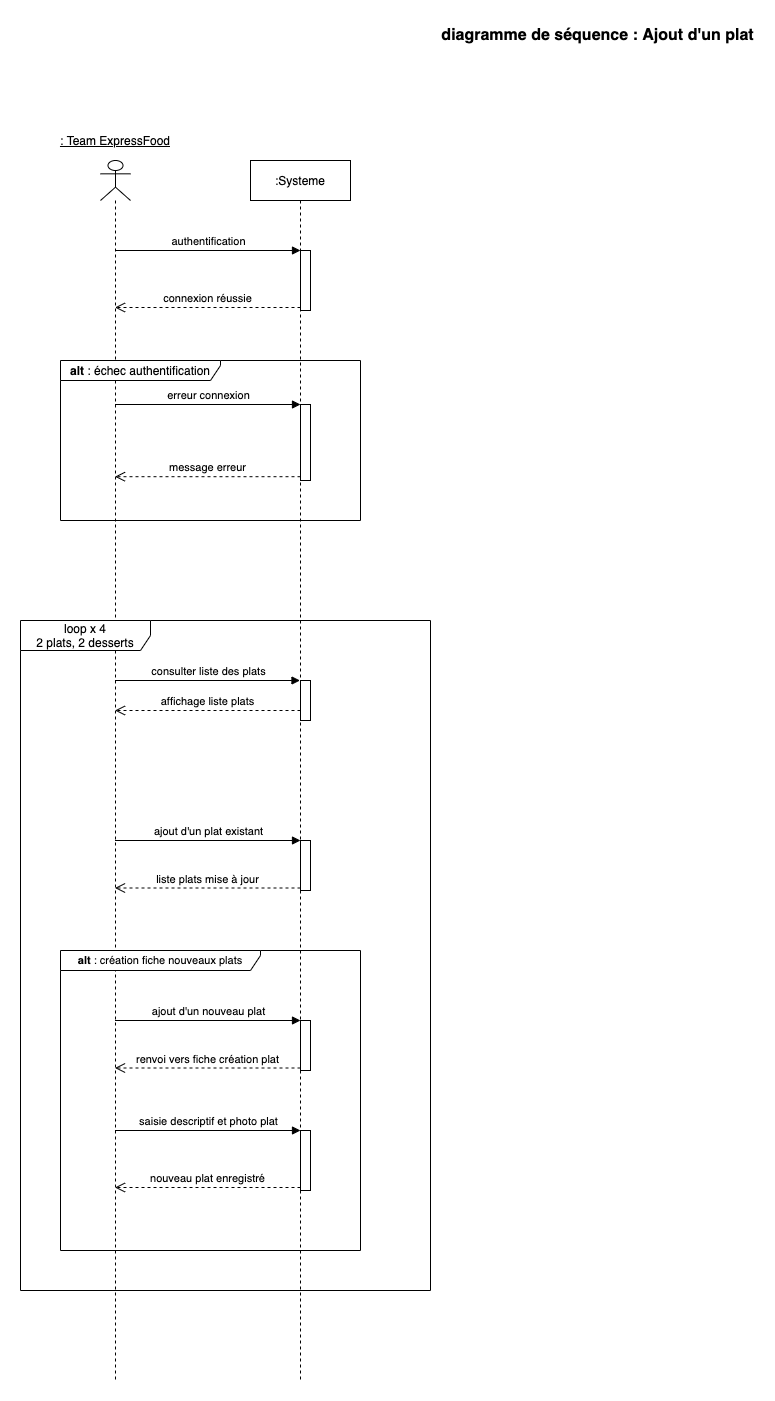

The diagram above was exported from draw.io. Its source (the exported page's mxGraphModel, read from the mxfile embedded in the PNG):
<mxGraphModel dx="2065" dy="658" grid="1" gridSize="10" guides="1" tooltips="1" connect="1" arrows="1" fold="1" page="1" pageScale="1" pageWidth="1169" pageHeight="827" math="0" shadow="0">
  <root>
    <mxCell id="eRXg8il9byxyVJbS-HWL-0" />
    <mxCell id="eRXg8il9byxyVJbS-HWL-1" parent="eRXg8il9byxyVJbS-HWL-0" />
    <mxCell id="CvICqiGACt6g4xvNTNH0-0" value="diagramme de séquence : Ajout d'un plat" style="text;align=center;fontStyle=1;verticalAlign=middle;spacingLeft=3;spacingRight=3;strokeColor=none;rotatable=0;points=[[0,0.5],[1,0.5]];portConstraint=eastwest;fontSize=16;" parent="eRXg8il9byxyVJbS-HWL-1" vertex="1">
      <mxGeometry x="570" y="30" width="55" height="26" as="geometry" />
    </mxCell>
    <mxCell id="D0xKBqqB1UDbucl12JCD-0" value="&lt;u&gt;: Team ExpressFood&lt;/u&gt;" style="text;html=1;strokeColor=none;fillColor=none;align=center;verticalAlign=middle;whiteSpace=wrap;rounded=0;" parent="eRXg8il9byxyVJbS-HWL-1" vertex="1">
      <mxGeometry x="50" y="140" width="130" height="20" as="geometry" />
    </mxCell>
    <mxCell id="52XzyuyeG561DTg0edho-0" value="" style="shape=umlLifeline;participant=umlActor;perimeter=lifelinePerimeter;whiteSpace=wrap;html=1;container=1;collapsible=0;recursiveResize=0;verticalAlign=top;spacingTop=36;outlineConnect=0;" parent="eRXg8il9byxyVJbS-HWL-1" vertex="1">
      <mxGeometry x="100" y="170" width="30" height="1220" as="geometry" />
    </mxCell>
    <mxCell id="tLnETb1oxwCPtR_7TCFw-0" value=":Systeme" style="shape=umlLifeline;perimeter=lifelinePerimeter;whiteSpace=wrap;html=1;container=1;collapsible=0;recursiveResize=0;outlineConnect=0;" parent="eRXg8il9byxyVJbS-HWL-1" vertex="1">
      <mxGeometry x="250" y="170" width="100" height="1220" as="geometry" />
    </mxCell>
    <mxCell id="_6rBhOvL_eJdrH6L1tFW-9" value="consulter liste des plats" style="html=1;verticalAlign=bottom;endArrow=block;" parent="tLnETb1oxwCPtR_7TCFw-0" edge="1">
      <mxGeometry relative="1" as="geometry">
        <mxPoint x="-135.5" y="520" as="sourcePoint" />
        <mxPoint x="49.5" y="520" as="targetPoint" />
      </mxGeometry>
    </mxCell>
    <mxCell id="_6rBhOvL_eJdrH6L1tFW-8" value="" style="html=1;points=[];perimeter=orthogonalPerimeter;" parent="tLnETb1oxwCPtR_7TCFw-0" vertex="1">
      <mxGeometry x="50" y="520" width="10" height="40" as="geometry" />
    </mxCell>
    <mxCell id="_6rBhOvL_eJdrH6L1tFW-0" value="" style="html=1;points=[];perimeter=orthogonalPerimeter;" parent="eRXg8il9byxyVJbS-HWL-1" vertex="1">
      <mxGeometry x="300" y="260" width="10" height="60" as="geometry" />
    </mxCell>
    <mxCell id="_6rBhOvL_eJdrH6L1tFW-1" value="authentification" style="html=1;verticalAlign=bottom;endArrow=block;entryX=0;entryY=0;" parent="eRXg8il9byxyVJbS-HWL-1" source="52XzyuyeG561DTg0edho-0" target="_6rBhOvL_eJdrH6L1tFW-0" edge="1">
      <mxGeometry relative="1" as="geometry">
        <mxPoint x="130" y="260" as="sourcePoint" />
      </mxGeometry>
    </mxCell>
    <mxCell id="_6rBhOvL_eJdrH6L1tFW-2" value="connexion réussie" style="html=1;verticalAlign=bottom;endArrow=open;dashed=1;endSize=8;exitX=0;exitY=0.95;" parent="eRXg8il9byxyVJbS-HWL-1" source="_6rBhOvL_eJdrH6L1tFW-0" target="52XzyuyeG561DTg0edho-0" edge="1">
      <mxGeometry relative="1" as="geometry">
        <mxPoint x="130" y="317" as="targetPoint" />
      </mxGeometry>
    </mxCell>
    <mxCell id="_6rBhOvL_eJdrH6L1tFW-4" value="" style="html=1;points=[];perimeter=orthogonalPerimeter;" parent="eRXg8il9byxyVJbS-HWL-1" vertex="1">
      <mxGeometry x="300" y="414" width="10" height="76" as="geometry" />
    </mxCell>
    <mxCell id="_6rBhOvL_eJdrH6L1tFW-5" value="erreur connexion" style="html=1;verticalAlign=bottom;endArrow=block;entryX=0;entryY=0;" parent="eRXg8il9byxyVJbS-HWL-1" target="_6rBhOvL_eJdrH6L1tFW-4" edge="1">
      <mxGeometry relative="1" as="geometry">
        <mxPoint x="114.5" y="414" as="sourcePoint" />
      </mxGeometry>
    </mxCell>
    <mxCell id="_6rBhOvL_eJdrH6L1tFW-6" value="message erreur" style="html=1;verticalAlign=bottom;endArrow=open;dashed=1;endSize=8;exitX=0;exitY=0.95;" parent="eRXg8il9byxyVJbS-HWL-1" source="_6rBhOvL_eJdrH6L1tFW-4" edge="1">
      <mxGeometry relative="1" as="geometry">
        <mxPoint x="114.5" y="486.20000000000005" as="targetPoint" />
      </mxGeometry>
    </mxCell>
    <mxCell id="_6rBhOvL_eJdrH6L1tFW-7" value="&lt;b&gt;alt&lt;/b&gt; : échec authentification" style="shape=umlFrame;whiteSpace=wrap;html=1;width=160;height=20;" parent="eRXg8il9byxyVJbS-HWL-1" vertex="1">
      <mxGeometry x="60" y="370" width="300" height="160" as="geometry" />
    </mxCell>
    <mxCell id="_6rBhOvL_eJdrH6L1tFW-11" value="affichage liste plats" style="html=1;verticalAlign=bottom;endArrow=open;dashed=1;endSize=8;" parent="eRXg8il9byxyVJbS-HWL-1" target="52XzyuyeG561DTg0edho-0" edge="1">
      <mxGeometry relative="1" as="geometry">
        <mxPoint x="300" y="720" as="sourcePoint" />
        <mxPoint x="220" y="720" as="targetPoint" />
      </mxGeometry>
    </mxCell>
    <mxCell id="_6rBhOvL_eJdrH6L1tFW-12" value="" style="html=1;points=[];perimeter=orthogonalPerimeter;" parent="eRXg8il9byxyVJbS-HWL-1" vertex="1">
      <mxGeometry x="300" y="850" width="10" height="50" as="geometry" />
    </mxCell>
    <mxCell id="_6rBhOvL_eJdrH6L1tFW-13" value="ajout d'un plat existant" style="html=1;verticalAlign=bottom;endArrow=block;entryX=0;entryY=0;" parent="eRXg8il9byxyVJbS-HWL-1" target="_6rBhOvL_eJdrH6L1tFW-12" edge="1">
      <mxGeometry relative="1" as="geometry">
        <mxPoint x="114.5" y="850" as="sourcePoint" />
      </mxGeometry>
    </mxCell>
    <mxCell id="_6rBhOvL_eJdrH6L1tFW-14" value="liste plats mise à jour" style="html=1;verticalAlign=bottom;endArrow=open;dashed=1;endSize=8;exitX=0;exitY=0.95;" parent="eRXg8il9byxyVJbS-HWL-1" source="_6rBhOvL_eJdrH6L1tFW-12" edge="1">
      <mxGeometry relative="1" as="geometry">
        <mxPoint x="114.5" y="897.5" as="targetPoint" />
      </mxGeometry>
    </mxCell>
    <mxCell id="_6rBhOvL_eJdrH6L1tFW-15" value="" style="html=1;points=[];perimeter=orthogonalPerimeter;" parent="eRXg8il9byxyVJbS-HWL-1" vertex="1">
      <mxGeometry x="300" y="1030" width="10" height="50" as="geometry" />
    </mxCell>
    <mxCell id="_6rBhOvL_eJdrH6L1tFW-16" value="ajout d'un nouveau plat" style="html=1;verticalAlign=bottom;endArrow=block;entryX=0;entryY=0;" parent="eRXg8il9byxyVJbS-HWL-1" target="_6rBhOvL_eJdrH6L1tFW-15" edge="1">
      <mxGeometry relative="1" as="geometry">
        <mxPoint x="114.5" y="1030" as="sourcePoint" />
      </mxGeometry>
    </mxCell>
    <mxCell id="_6rBhOvL_eJdrH6L1tFW-17" value="renvoi vers fiche création plat" style="html=1;verticalAlign=bottom;endArrow=open;dashed=1;endSize=8;exitX=0;exitY=0.95;" parent="eRXg8il9byxyVJbS-HWL-1" source="_6rBhOvL_eJdrH6L1tFW-15" edge="1">
      <mxGeometry relative="1" as="geometry">
        <mxPoint x="114.5" y="1077.5" as="targetPoint" />
      </mxGeometry>
    </mxCell>
    <mxCell id="_6rBhOvL_eJdrH6L1tFW-18" value="" style="html=1;points=[];perimeter=orthogonalPerimeter;fontSize=11;" parent="eRXg8il9byxyVJbS-HWL-1" vertex="1">
      <mxGeometry x="300" y="1140" width="10" height="60" as="geometry" />
    </mxCell>
    <mxCell id="_6rBhOvL_eJdrH6L1tFW-19" value="saisie descriptif et photo plat" style="html=1;verticalAlign=bottom;endArrow=block;entryX=0;entryY=0;fontSize=11;" parent="eRXg8il9byxyVJbS-HWL-1" target="_6rBhOvL_eJdrH6L1tFW-18" edge="1">
      <mxGeometry relative="1" as="geometry">
        <mxPoint x="114.5" y="1140" as="sourcePoint" />
      </mxGeometry>
    </mxCell>
    <mxCell id="_6rBhOvL_eJdrH6L1tFW-20" value="nouveau plat enregistré" style="html=1;verticalAlign=bottom;endArrow=open;dashed=1;endSize=8;exitX=0;exitY=0.95;fontSize=11;" parent="eRXg8il9byxyVJbS-HWL-1" source="_6rBhOvL_eJdrH6L1tFW-18" edge="1">
      <mxGeometry relative="1" as="geometry">
        <mxPoint x="114.5" y="1197" as="targetPoint" />
      </mxGeometry>
    </mxCell>
    <mxCell id="_6rBhOvL_eJdrH6L1tFW-24" value="&lt;b&gt;alt&lt;/b&gt; : création fiche nouveaux plats" style="shape=umlFrame;whiteSpace=wrap;html=1;fontSize=11;width=200;height=20;" parent="eRXg8il9byxyVJbS-HWL-1" vertex="1">
      <mxGeometry x="60" y="960" width="300" height="300" as="geometry" />
    </mxCell>
    <mxCell id="WvIEPdeQ5yXkoG0ECP3x-0" value="loop x 4&lt;br&gt;2 plats, 2 desserts" style="shape=umlFrame;whiteSpace=wrap;html=1;width=130;height=30;" parent="eRXg8il9byxyVJbS-HWL-1" vertex="1">
      <mxGeometry x="20" y="630" width="410" height="670" as="geometry" />
    </mxCell>
  </root>
</mxGraphModel>